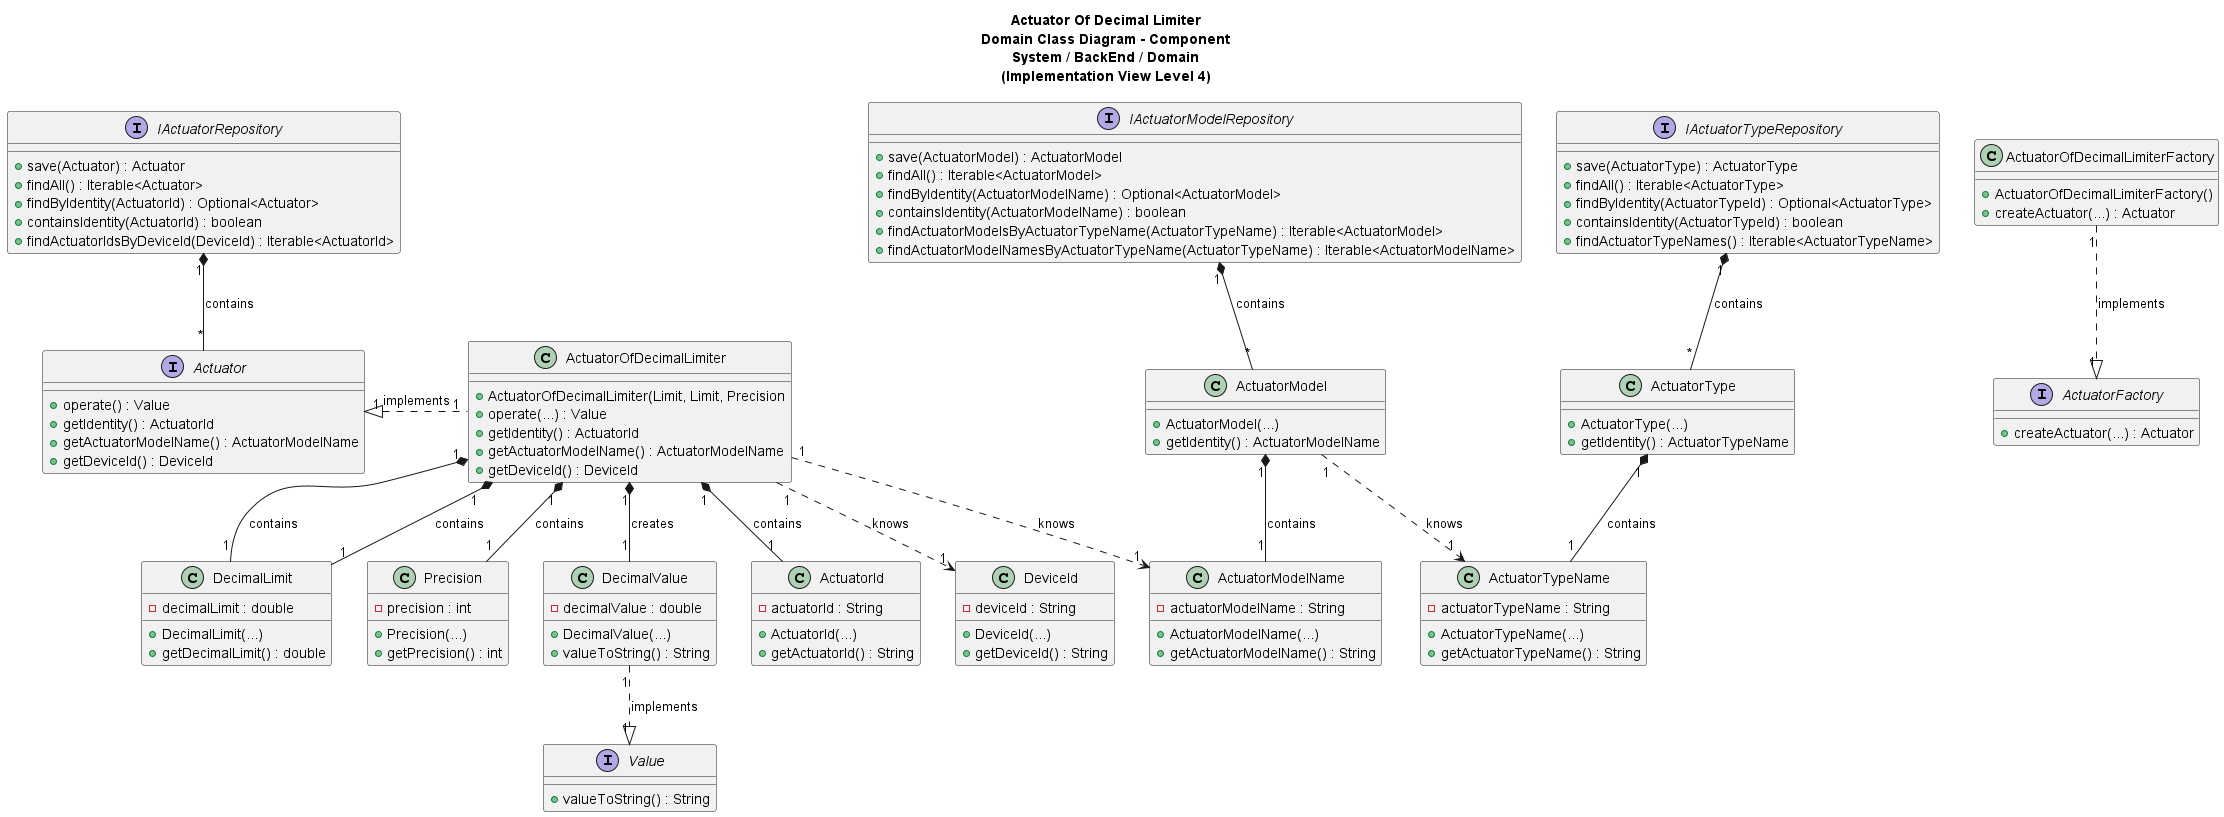

The diagram above was rendered by PlantUML. Its source (embedded in the PNG):
@startuml
'https://plantuml.com/class-diagram

title Actuator Of Decimal Limiter\nDomain Class Diagram - Component\nSystem / BackEnd / Domain\n(Implementation View Level 4)


/'
As Product Owner, I want the system to have a type of actuator that sets a decimal value in the range defined
by [lower limit, upper limit] and predefined precision.
'/

interface Actuator {
+ operate() : Value
+ getIdentity() : ActuatorId
+ getActuatorModelName() : ActuatorModelName
+ getDeviceId() : DeviceId
}

class ActuatorId {
- actuatorId : String
+ ActuatorId(...)
+ getActuatorId() : String
}

class ActuatorModelName {
- actuatorModelName : String
+ ActuatorModelName(...)
+ getActuatorModelName() : String
}

class ActuatorType {
+ ActuatorType(...)
+ getIdentity() : ActuatorTypeName
}

class ActuatorTypeName {
- actuatorTypeName : String
+ ActuatorTypeName(...)
+ getActuatorTypeName() : String
}

class ActuatorModel {
+ ActuatorModel(...)
+ getIdentity() : ActuatorModelName
}

interface IActuatorRepository {
+ save(Actuator) : Actuator
+ findAll() : Iterable<Actuator>
+ findByIdentity(ActuatorId) : Optional<Actuator>
+ containsIdentity(ActuatorId) : boolean
+ findActuatorIdsByDeviceId(DeviceId) : Iterable<ActuatorId>
}

interface IActuatorTypeRepository {
+ save(ActuatorType) : ActuatorType
+ findAll() : Iterable<ActuatorType>
+ findByIdentity(ActuatorTypeId) : Optional<ActuatorType>
+ containsIdentity(ActuatorTypeId) : boolean
+ findActuatorTypeNames() : Iterable<ActuatorTypeName>
}

interface IActuatorModelRepository {
+ save(ActuatorModel) : ActuatorModel
+ findAll() : Iterable<ActuatorModel>
+ findByIdentity(ActuatorModelName) : Optional<ActuatorModel>
+ containsIdentity(ActuatorModelName) : boolean
+ findActuatorModelsByActuatorTypeName(ActuatorTypeName) : Iterable<ActuatorModel>
+ findActuatorModelNamesByActuatorTypeName(ActuatorTypeName) : Iterable<ActuatorModelName>
}

class DeviceId{
- deviceId : String
+ DeviceId(...)
+ getDeviceId() : String
}

class ActuatorOfDecimalLimiter {
+ ActuatorOfDecimalLimiter(Limit, Limit, Precision
+ operate(...) : Value
+ getIdentity() : ActuatorId
+ getActuatorModelName() : ActuatorModelName
+ getDeviceId() : DeviceId
}

class DecimalLimit {
- decimalLimit : double
+ DecimalLimit(...)
+ getDecimalLimit() : double
}

class Precision {
- precision : int
+ Precision(...)
+ getPrecision() : int
}

class DecimalValue {
- decimalValue : double
+ DecimalValue(...)
+ valueToString() : String
}

interface Value{
+ valueToString() : String
}

interface ActuatorFactory{
+ createActuator(...) : Actuator
}

class ActuatorOfDecimalLimiterFactory{
+ ActuatorOfDecimalLimiterFactory()
+ createActuator(...) : Actuator
}

ActuatorOfDecimalLimiter "1" ..> "1" DeviceId : knows

ActuatorModel "1" *-- "1" ActuatorModelName : contains
ActuatorModel "1" ..> "1" ActuatorTypeName: knows
ActuatorOfDecimalLimiter "1" ..> "1" ActuatorModelName : knows

ActuatorOfDecimalLimiter "1" *-- "1" ActuatorId : contains
ActuatorOfDecimalLimiter "1" *-- "1" Precision : contains
ActuatorOfDecimalLimiter "1" *-- "1" DecimalLimit : contains
ActuatorOfDecimalLimiter "1" *-- "1" DecimalLimit : contains

ActuatorType "1" *-- "1" ActuatorTypeName : contains
ActuatorOfDecimalLimiter "1" .l.|> "1" Actuator : implements

IActuatorRepository "1" *-- "*" Actuator : contains
IActuatorTypeRepository "1" *-- "*" ActuatorType : contains
IActuatorModelRepository "1" *-- "*" ActuatorModel : contains
ActuatorOfDecimalLimiter "1" *-- "1" DecimalValue : creates
DecimalValue "1" ..|> "1" Value : implements

ActuatorOfDecimalLimiterFactory "1" ..|> "1" ActuatorFactory : implements
/'ActuatorOfDecimalLimiterFactory "1"..> "*" ActuatorOfDecimalLimiter : creates'/

@enduml